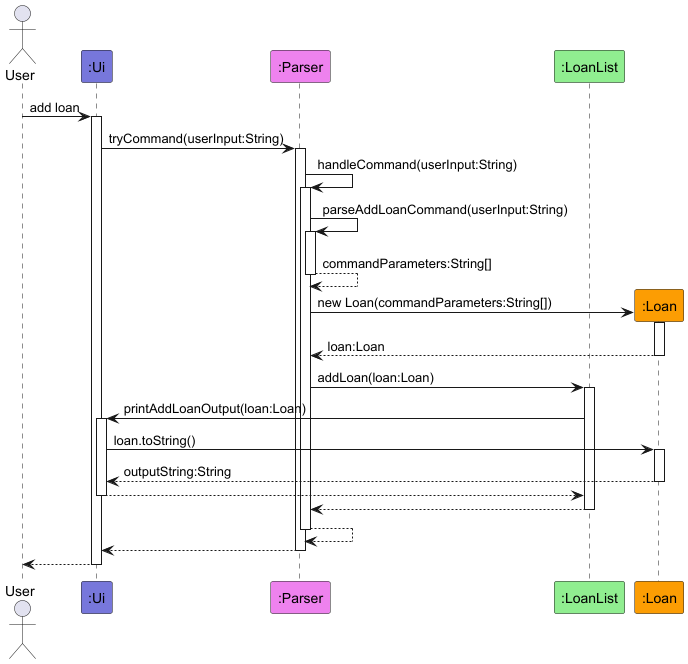

The diagram above was rendered by PlantUML. Its source (embedded in the PNG):
@startuml
!include style.puml

actor User

participant ":Ui" as Ui LOGIC_COLOR_T1
participant ":Parser" as Parser LOGIC_COLOR_T2
participant ":LoanList" as LoanList LOGIC_COLOR_T3
participant ":Loan" as Loan LOGIC_COLOR_T4

User -> Ui ++: add loan

Ui -> Parser ++: tryCommand(userInput:String)

Parser -> Parser ++: handleCommand(userInput:String)

Parser -> Parser ++: parseAddLoanCommand(userInput:String)
return commandParameters:String[]

create Loan
Parser -> Loan ++: new Loan(commandParameters:String[])
return loan:Loan

Parser -> LoanList ++: addLoan(loan:Loan)

LoanList -> Ui ++: printAddLoanOutput(loan:Loan)

Ui -> Loan ++: loan.toString()
return outputString:String

return

return
return
return
return

@enduml